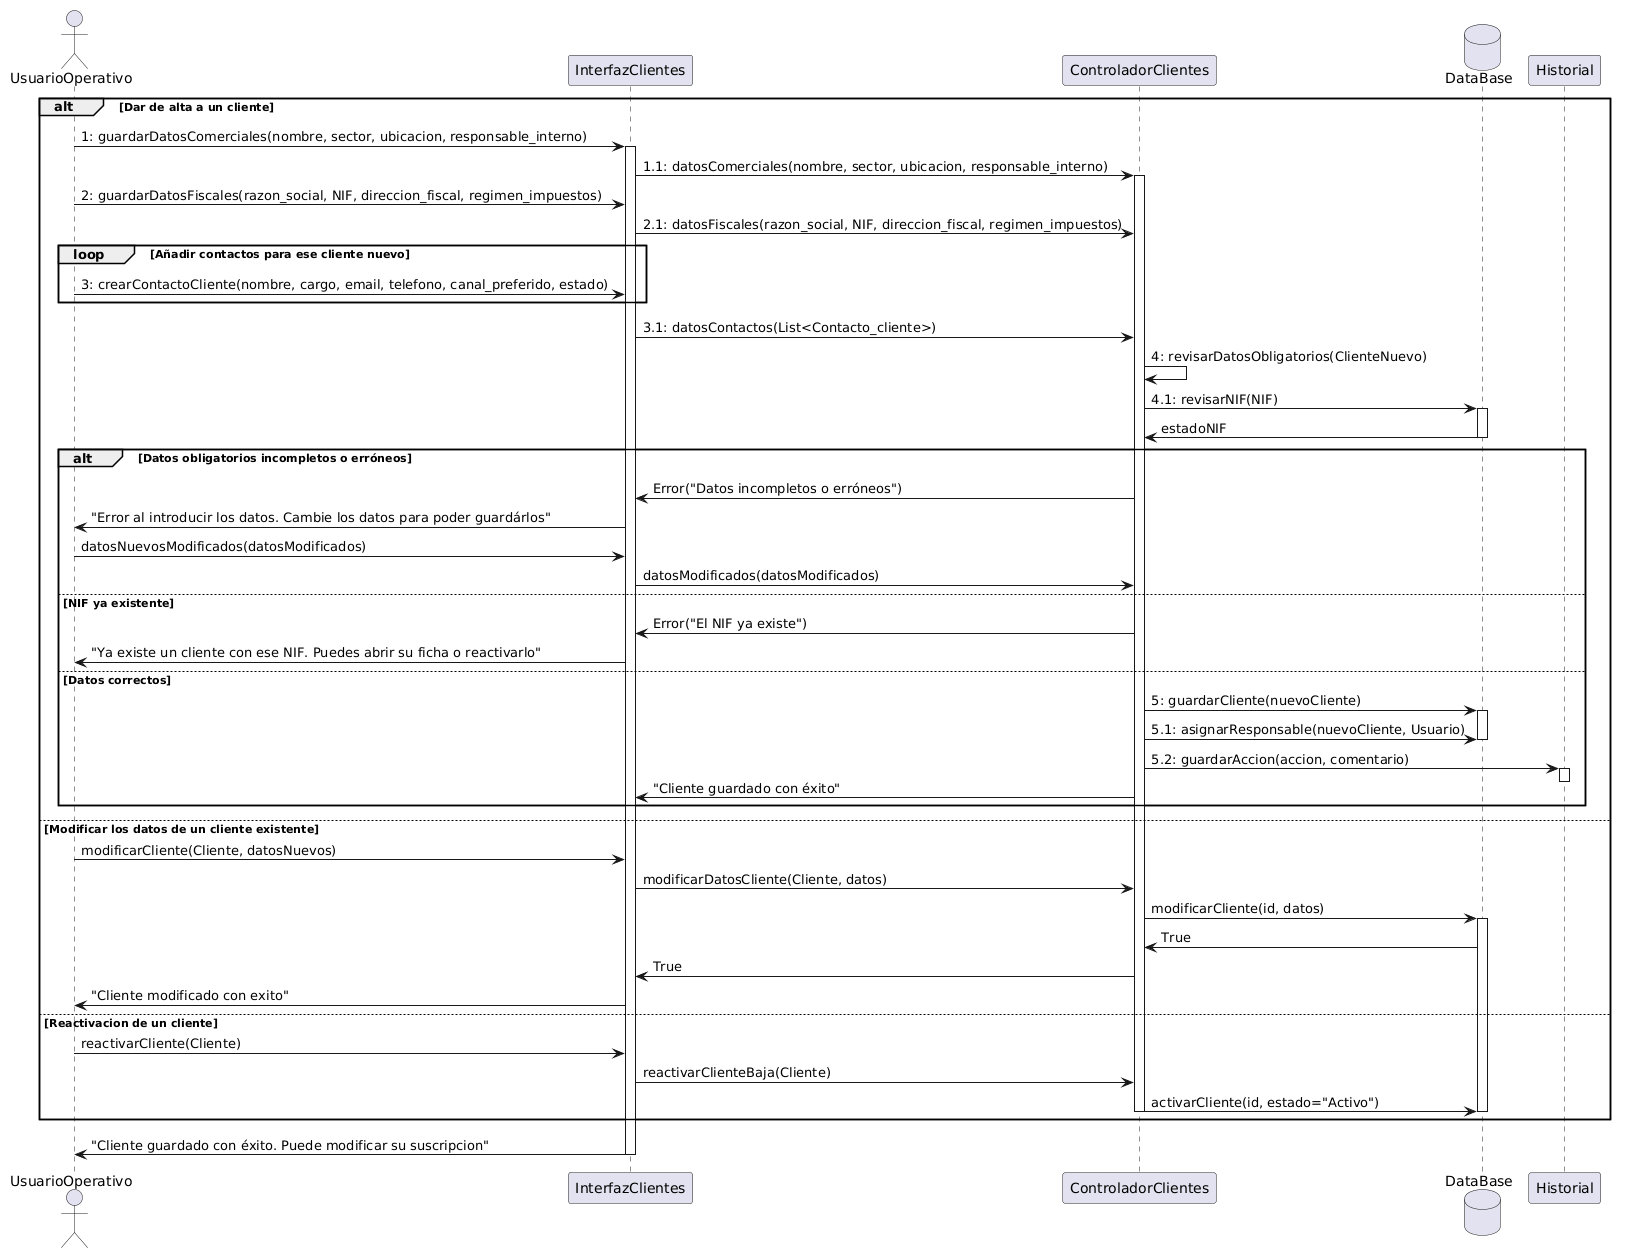

The diagram above was rendered by PlantUML. Its source (embedded in the PNG):
@startuml
actor UsuarioOperativo as usuario
participant InterfazClientes as interfaz
participant ControladorClientes as controlador
database DataBase as db
participant Historial as historial

alt Dar de alta a un cliente
usuario -> interfaz : 1: guardarDatosComerciales(nombre, sector, ubicacion, responsable_interno)
activate interfaz
interfaz -> controlador : 1.1: datosComerciales(nombre, sector, ubicacion, responsable_interno)
activate controlador
usuario -> interfaz : 2: guardarDatosFiscales(razon_social, NIF, direccion_fiscal, regimen_impuestos)
interfaz -> controlador : 2.1: datosFiscales(razon_social, NIF, direccion_fiscal, regimen_impuestos)
loop Añadir contactos para ese cliente nuevo
usuario -> interfaz : 3: crearContactoCliente(nombre, cargo, email, telefono, canal_preferido, estado)
end
interfaz -> controlador : 3.1: datosContactos(List<Contacto_cliente>)
controlador -> controlador : 4: revisarDatosObligatorios(ClienteNuevo)
controlador -> db : 4.1: revisarNIF(NIF)
activate db
db -> controlador : estadoNIF
deactivate db
alt Datos obligatorios incompletos o erróneos
controlador -> interfaz : Error("Datos incompletos o erróneos")
interfaz -> usuario : "Error al introducir los datos. Cambie los datos para poder guardárlos"
usuario -> interfaz : datosNuevosModificados(datosModificados)
interfaz -> controlador : datosModificados(datosModificados)
else NIF ya existente
controlador -> interfaz : Error("El NIF ya existe")
interfaz -> usuario : "Ya existe un cliente con ese NIF. Puedes abrir su ficha o reactivarlo"
else Datos correctos
controlador -> db : 5: guardarCliente(nuevoCliente)
activate db
controlador -> db : 5.1: asignarResponsable(nuevoCliente, Usuario)
deactivate db
controlador -> historial : 5.2: guardarAccion(accion, comentario)
activate historial
deactivate historial
controlador -> interfaz : "Cliente guardado con éxito"
end
else Modificar los datos de un cliente existente
usuario -> interfaz : modificarCliente(Cliente, datosNuevos)
interfaz -> controlador : modificarDatosCliente(Cliente, datos)
controlador -> db : modificarCliente(id, datos)
activate db
db -> controlador : True
controlador -> interfaz : True
interfaz -> usuario : "Cliente modificado con exito"
else Reactivacion de un cliente
usuario -> interfaz : reactivarCliente(Cliente)
interfaz -> controlador : reactivarClienteBaja(Cliente)
controlador -> db : activarCliente(id, estado="Activo")
deactivate controlador
deactivate db
end
interfaz -> usuario : "Cliente guardado con éxito. Puede modificar su suscripcion"
deactivate interfaz
@enduml